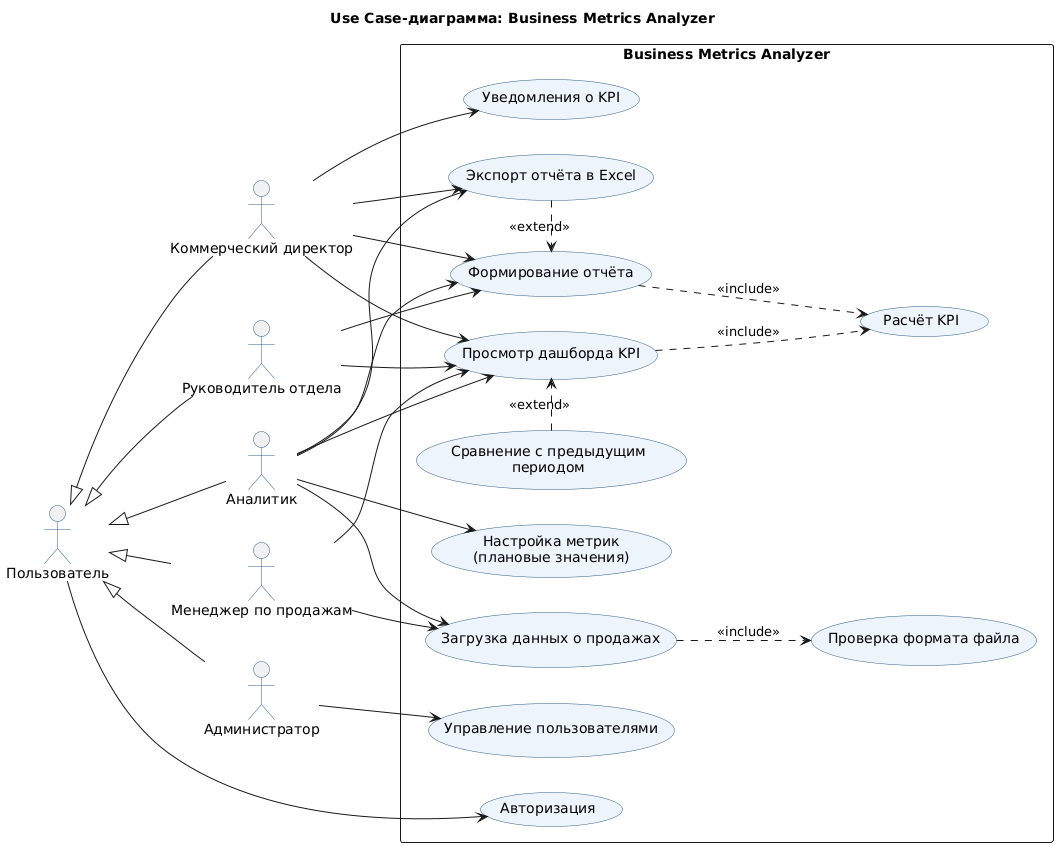

The diagram above was rendered by PlantUML. Its source (embedded in the PNG):
@startuml
left to right direction
skinparam defaultFontName "DejaVu Sans"
skinparam shadowing false
skinparam packageStyle rectangle
skinparam usecase {
  BackgroundColor #EEF4FB
  BorderColor #2F5D8A
}
skinparam actorBorderColor #2F5D8A

title Use Case-диаграмма: Business Metrics Analyzer

actor "Пользователь" as U
actor "Коммерческий директор" as CD
actor "Руководитель отдела" as RO
actor "Менеджер по продажам" as MP
actor "Аналитик" as AN
actor "Администратор" as AD

U <|-- CD
U <|-- RO
U <|-- MP
U <|-- AN
U <|-- AD

rectangle "Business Metrics Analyzer" {
  usecase "Авторизация" as UC0
  usecase "Просмотр дашборда KPI" as UC1
  usecase "Сравнение с предыдущим\nпериодом" as UC7
  usecase "Формирование отчёта" as UC2
  usecase "Экспорт отчёта в Excel" as UC4
  usecase "Расчёт KPI" as UCK
  usecase "Загрузка данных о продажах" as UC3
  usecase "Проверка формата файла" as UCV
  usecase "Управление пользователями" as UC5
  usecase "Настройка метрик\n(плановые значения)" as UC6
  usecase "Уведомления о KPI" as UC8
}

U --> UC0

CD --> UC1
CD --> UC2
CD --> UC4
CD --> UC8
RO --> UC1
RO --> UC2
MP --> UC1
MP --> UC3
AN --> UC1
AN --> UC2
AN --> UC3
AN --> UC4
AN --> UC6
AD --> UC5

UC1 ..> UCK : <<include>>
UC2 ..> UCK : <<include>>
UC3 ..> UCV : <<include>>
UC7 .> UC1 : <<extend>>
UC4 .> UC2 : <<extend>>
@enduml